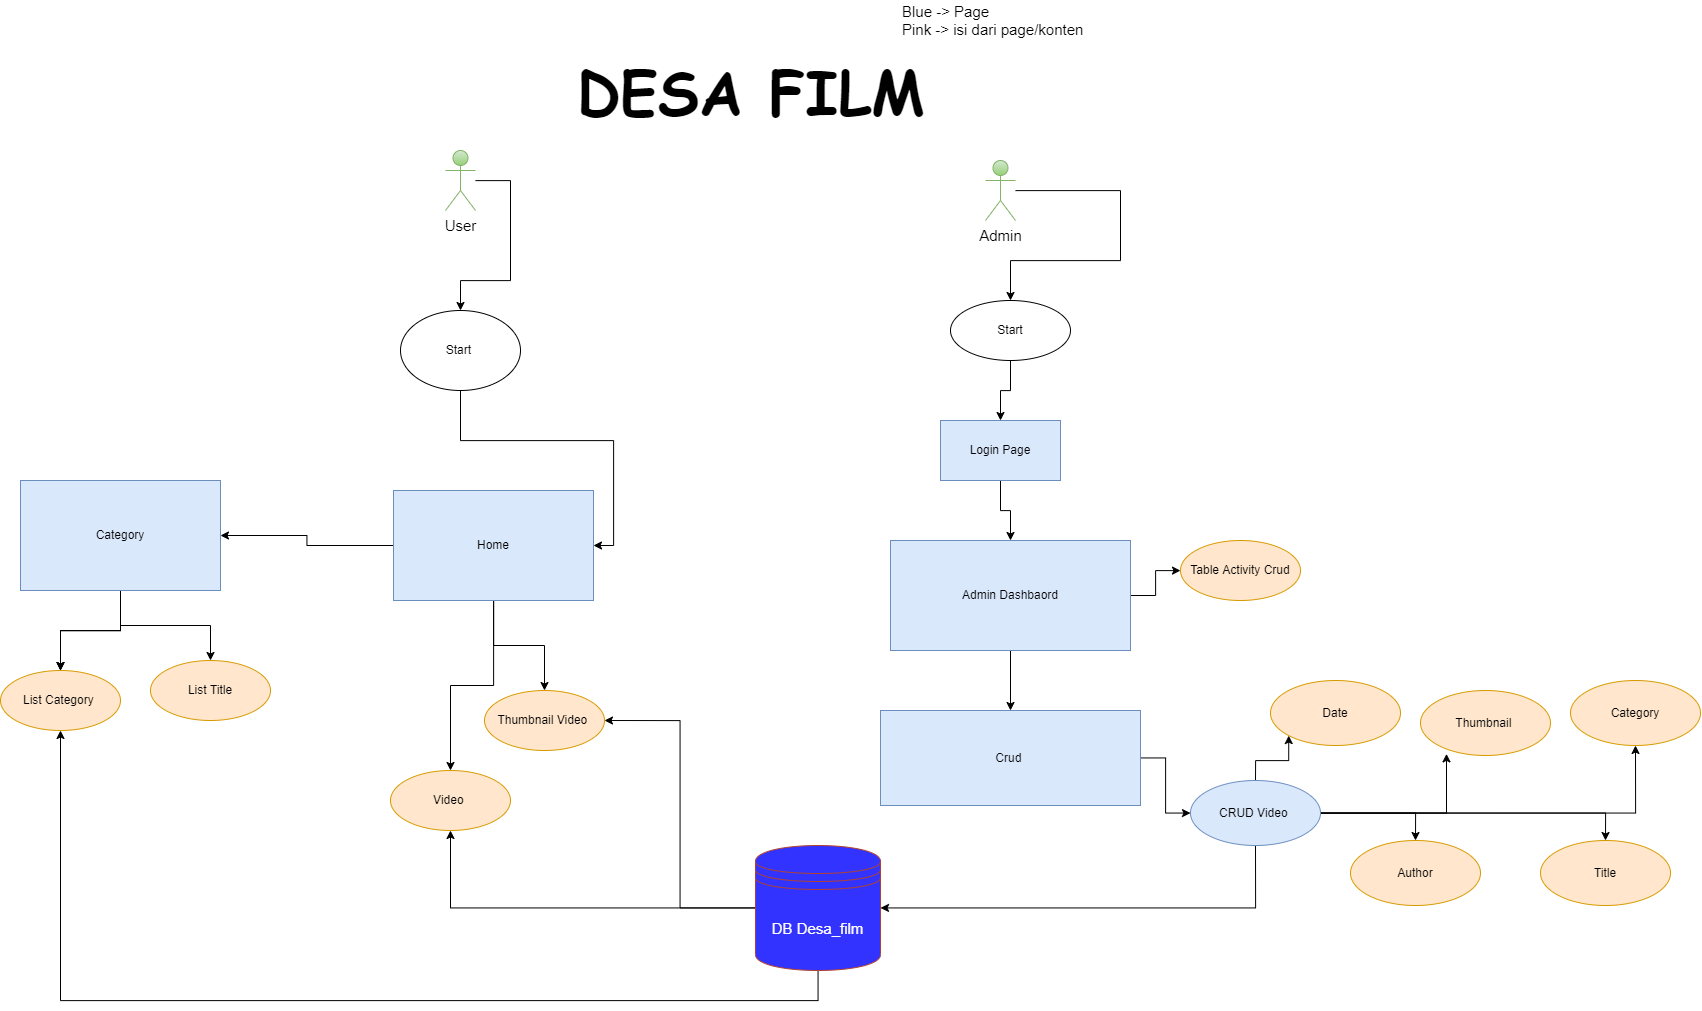

The diagram above was exported from draw.io. Its source (the exported page's mxGraphModel, read from the mxfile embedded in the PNG):
<mxGraphModel dx="3134" dy="2469" grid="1" gridSize="10" guides="1" tooltips="1" connect="1" arrows="1" fold="1" page="1" pageScale="1" pageWidth="827" pageHeight="1169" math="0" shadow="0">
  <root>
    <mxCell id="WIyWlLk6GJQsqaUBKTNV-0" />
    <mxCell id="WIyWlLk6GJQsqaUBKTNV-1" parent="WIyWlLk6GJQsqaUBKTNV-0" />
    <mxCell id="K5Xbd2zBCXRE8tQFKTWO-3" style="edgeStyle=orthogonalEdgeStyle;rounded=0;orthogonalLoop=1;jettySize=auto;html=1;entryX=1;entryY=0.5;entryDx=0;entryDy=0;" edge="1" parent="WIyWlLk6GJQsqaUBKTNV-1" source="K5Xbd2zBCXRE8tQFKTWO-0" target="K5Xbd2zBCXRE8tQFKTWO-1">
      <mxGeometry relative="1" as="geometry">
        <mxPoint x="540" y="290" as="targetPoint" />
      </mxGeometry>
    </mxCell>
    <mxCell id="K5Xbd2zBCXRE8tQFKTWO-0" value="Start&amp;nbsp;" style="ellipse;whiteSpace=wrap;html=1;" vertex="1" parent="WIyWlLk6GJQsqaUBKTNV-1">
      <mxGeometry x="330" y="40" width="120" height="80" as="geometry" />
    </mxCell>
    <mxCell id="K5Xbd2zBCXRE8tQFKTWO-7" value="" style="edgeStyle=orthogonalEdgeStyle;rounded=0;orthogonalLoop=1;jettySize=auto;html=1;" edge="1" parent="WIyWlLk6GJQsqaUBKTNV-1" source="K5Xbd2zBCXRE8tQFKTWO-1" target="K5Xbd2zBCXRE8tQFKTWO-6">
      <mxGeometry relative="1" as="geometry" />
    </mxCell>
    <mxCell id="K5Xbd2zBCXRE8tQFKTWO-9" value="" style="edgeStyle=orthogonalEdgeStyle;rounded=0;orthogonalLoop=1;jettySize=auto;html=1;" edge="1" parent="WIyWlLk6GJQsqaUBKTNV-1" source="K5Xbd2zBCXRE8tQFKTWO-1" target="K5Xbd2zBCXRE8tQFKTWO-8">
      <mxGeometry relative="1" as="geometry" />
    </mxCell>
    <mxCell id="K5Xbd2zBCXRE8tQFKTWO-13" value="" style="edgeStyle=orthogonalEdgeStyle;rounded=0;orthogonalLoop=1;jettySize=auto;html=1;" edge="1" parent="WIyWlLk6GJQsqaUBKTNV-1" source="K5Xbd2zBCXRE8tQFKTWO-1" target="K5Xbd2zBCXRE8tQFKTWO-12">
      <mxGeometry relative="1" as="geometry" />
    </mxCell>
    <mxCell id="K5Xbd2zBCXRE8tQFKTWO-1" value="Home" style="rounded=0;whiteSpace=wrap;html=1;fillColor=#dae8fc;strokeColor=#6c8ebf;" vertex="1" parent="WIyWlLk6GJQsqaUBKTNV-1">
      <mxGeometry x="323" y="220" width="200" height="110" as="geometry" />
    </mxCell>
    <mxCell id="K5Xbd2zBCXRE8tQFKTWO-6" value="Thumbnail Video&amp;nbsp;" style="ellipse;whiteSpace=wrap;html=1;rounded=0;fillColor=#ffe6cc;strokeColor=#d79b00;" vertex="1" parent="WIyWlLk6GJQsqaUBKTNV-1">
      <mxGeometry x="414" y="420" width="120" height="60" as="geometry" />
    </mxCell>
    <mxCell id="K5Xbd2zBCXRE8tQFKTWO-8" value="Video&amp;nbsp;" style="ellipse;whiteSpace=wrap;html=1;rounded=0;fillColor=#ffe6cc;strokeColor=#d79b00;" vertex="1" parent="WIyWlLk6GJQsqaUBKTNV-1">
      <mxGeometry x="320" y="500" width="120" height="60" as="geometry" />
    </mxCell>
    <mxCell id="K5Xbd2zBCXRE8tQFKTWO-16" value="" style="edgeStyle=orthogonalEdgeStyle;rounded=0;orthogonalLoop=1;jettySize=auto;html=1;fontSize=15;" edge="1" parent="WIyWlLk6GJQsqaUBKTNV-1" source="K5Xbd2zBCXRE8tQFKTWO-12" target="K5Xbd2zBCXRE8tQFKTWO-15">
      <mxGeometry relative="1" as="geometry" />
    </mxCell>
    <mxCell id="K5Xbd2zBCXRE8tQFKTWO-17" value="" style="edgeStyle=orthogonalEdgeStyle;rounded=0;orthogonalLoop=1;jettySize=auto;html=1;fontSize=15;" edge="1" parent="WIyWlLk6GJQsqaUBKTNV-1" source="K5Xbd2zBCXRE8tQFKTWO-12" target="K5Xbd2zBCXRE8tQFKTWO-15">
      <mxGeometry relative="1" as="geometry" />
    </mxCell>
    <mxCell id="K5Xbd2zBCXRE8tQFKTWO-18" value="" style="edgeStyle=orthogonalEdgeStyle;rounded=0;orthogonalLoop=1;jettySize=auto;html=1;fontSize=15;" edge="1" parent="WIyWlLk6GJQsqaUBKTNV-1" source="K5Xbd2zBCXRE8tQFKTWO-12" target="K5Xbd2zBCXRE8tQFKTWO-15">
      <mxGeometry relative="1" as="geometry" />
    </mxCell>
    <mxCell id="K5Xbd2zBCXRE8tQFKTWO-20" value="" style="edgeStyle=orthogonalEdgeStyle;rounded=0;orthogonalLoop=1;jettySize=auto;html=1;fontSize=15;" edge="1" parent="WIyWlLk6GJQsqaUBKTNV-1" source="K5Xbd2zBCXRE8tQFKTWO-12" target="K5Xbd2zBCXRE8tQFKTWO-19">
      <mxGeometry relative="1" as="geometry" />
    </mxCell>
    <mxCell id="K5Xbd2zBCXRE8tQFKTWO-12" value="Category" style="rounded=0;whiteSpace=wrap;html=1;fillColor=#dae8fc;strokeColor=#6c8ebf;" vertex="1" parent="WIyWlLk6GJQsqaUBKTNV-1">
      <mxGeometry x="-50" y="210" width="200" height="110" as="geometry" />
    </mxCell>
    <mxCell id="K5Xbd2zBCXRE8tQFKTWO-14" value="&lt;font style=&quot;font-size: 15px&quot;&gt;Blue -&amp;gt; Page&lt;br&gt;Pink -&amp;gt; isi dari page/konten&amp;nbsp;&lt;/font&gt;" style="text;html=1;align=left;verticalAlign=middle;resizable=0;points=[];autosize=1;strokeColor=none;fillColor=none;" vertex="1" parent="WIyWlLk6GJQsqaUBKTNV-1">
      <mxGeometry x="830" y="-270" width="200" height="40" as="geometry" />
    </mxCell>
    <mxCell id="K5Xbd2zBCXRE8tQFKTWO-15" value="List Category&amp;nbsp;" style="ellipse;whiteSpace=wrap;html=1;fillColor=#ffe6cc;strokeColor=#d79b00;rounded=0;" vertex="1" parent="WIyWlLk6GJQsqaUBKTNV-1">
      <mxGeometry x="-70" y="400" width="120" height="60" as="geometry" />
    </mxCell>
    <mxCell id="K5Xbd2zBCXRE8tQFKTWO-19" value="List Title" style="ellipse;whiteSpace=wrap;html=1;fillColor=#ffe6cc;strokeColor=#d79b00;rounded=0;" vertex="1" parent="WIyWlLk6GJQsqaUBKTNV-1">
      <mxGeometry x="80" y="390" width="120" height="60" as="geometry" />
    </mxCell>
    <mxCell id="K5Xbd2zBCXRE8tQFKTWO-31" value="" style="edgeStyle=orthogonalEdgeStyle;rounded=0;orthogonalLoop=1;jettySize=auto;html=1;fontSize=15;" edge="1" parent="WIyWlLk6GJQsqaUBKTNV-1" source="K5Xbd2zBCXRE8tQFKTWO-21" target="K5Xbd2zBCXRE8tQFKTWO-30">
      <mxGeometry relative="1" as="geometry" />
    </mxCell>
    <mxCell id="K5Xbd2zBCXRE8tQFKTWO-36" value="" style="edgeStyle=orthogonalEdgeStyle;rounded=0;orthogonalLoop=1;jettySize=auto;html=1;fontSize=15;" edge="1" parent="WIyWlLk6GJQsqaUBKTNV-1" source="K5Xbd2zBCXRE8tQFKTWO-21" target="K5Xbd2zBCXRE8tQFKTWO-35">
      <mxGeometry relative="1" as="geometry" />
    </mxCell>
    <mxCell id="K5Xbd2zBCXRE8tQFKTWO-21" value="Admin Dashbaord" style="whiteSpace=wrap;html=1;fillColor=#dae8fc;strokeColor=#6c8ebf;" vertex="1" parent="WIyWlLk6GJQsqaUBKTNV-1">
      <mxGeometry x="820" y="270" width="240" height="110" as="geometry" />
    </mxCell>
    <mxCell id="K5Xbd2zBCXRE8tQFKTWO-26" value="" style="edgeStyle=orthogonalEdgeStyle;rounded=0;orthogonalLoop=1;jettySize=auto;html=1;fontSize=15;" edge="1" parent="WIyWlLk6GJQsqaUBKTNV-1" source="K5Xbd2zBCXRE8tQFKTWO-23" target="K5Xbd2zBCXRE8tQFKTWO-25">
      <mxGeometry relative="1" as="geometry" />
    </mxCell>
    <mxCell id="K5Xbd2zBCXRE8tQFKTWO-23" value="Start" style="ellipse;whiteSpace=wrap;html=1;" vertex="1" parent="WIyWlLk6GJQsqaUBKTNV-1">
      <mxGeometry x="880" y="30" width="120" height="60" as="geometry" />
    </mxCell>
    <mxCell id="K5Xbd2zBCXRE8tQFKTWO-27" value="" style="edgeStyle=orthogonalEdgeStyle;rounded=0;orthogonalLoop=1;jettySize=auto;html=1;fontSize=15;" edge="1" parent="WIyWlLk6GJQsqaUBKTNV-1" source="K5Xbd2zBCXRE8tQFKTWO-25" target="K5Xbd2zBCXRE8tQFKTWO-21">
      <mxGeometry relative="1" as="geometry" />
    </mxCell>
    <mxCell id="K5Xbd2zBCXRE8tQFKTWO-25" value="Login Page" style="whiteSpace=wrap;html=1;fillColor=#dae8fc;strokeColor=#6c8ebf;" vertex="1" parent="WIyWlLk6GJQsqaUBKTNV-1">
      <mxGeometry x="870" y="150" width="120" height="60" as="geometry" />
    </mxCell>
    <mxCell id="K5Xbd2zBCXRE8tQFKTWO-30" value="Table Activity Crud" style="ellipse;whiteSpace=wrap;html=1;fillColor=#ffe6cc;strokeColor=#d79b00;" vertex="1" parent="WIyWlLk6GJQsqaUBKTNV-1">
      <mxGeometry x="1110" y="270" width="120" height="60" as="geometry" />
    </mxCell>
    <mxCell id="K5Xbd2zBCXRE8tQFKTWO-38" value="" style="edgeStyle=orthogonalEdgeStyle;rounded=0;orthogonalLoop=1;jettySize=auto;html=1;fontSize=15;" edge="1" parent="WIyWlLk6GJQsqaUBKTNV-1" source="K5Xbd2zBCXRE8tQFKTWO-35" target="K5Xbd2zBCXRE8tQFKTWO-37">
      <mxGeometry relative="1" as="geometry" />
    </mxCell>
    <mxCell id="K5Xbd2zBCXRE8tQFKTWO-35" value="Crud&amp;nbsp;" style="whiteSpace=wrap;html=1;fillColor=#dae8fc;strokeColor=#6c8ebf;" vertex="1" parent="WIyWlLk6GJQsqaUBKTNV-1">
      <mxGeometry x="810" y="440" width="260" height="95" as="geometry" />
    </mxCell>
    <mxCell id="K5Xbd2zBCXRE8tQFKTWO-40" style="edgeStyle=orthogonalEdgeStyle;rounded=0;orthogonalLoop=1;jettySize=auto;html=1;fontSize=15;exitX=0.5;exitY=1;exitDx=0;exitDy=0;" edge="1" parent="WIyWlLk6GJQsqaUBKTNV-1" source="K5Xbd2zBCXRE8tQFKTWO-37" target="K5Xbd2zBCXRE8tQFKTWO-39">
      <mxGeometry relative="1" as="geometry" />
    </mxCell>
    <mxCell id="K5Xbd2zBCXRE8tQFKTWO-56" style="edgeStyle=orthogonalEdgeStyle;rounded=0;orthogonalLoop=1;jettySize=auto;html=1;entryX=0;entryY=1;entryDx=0;entryDy=0;fontSize=15;" edge="1" parent="WIyWlLk6GJQsqaUBKTNV-1" source="K5Xbd2zBCXRE8tQFKTWO-37" target="K5Xbd2zBCXRE8tQFKTWO-41">
      <mxGeometry relative="1" as="geometry" />
    </mxCell>
    <mxCell id="K5Xbd2zBCXRE8tQFKTWO-59" style="edgeStyle=orthogonalEdgeStyle;rounded=0;orthogonalLoop=1;jettySize=auto;html=1;entryX=0.5;entryY=0;entryDx=0;entryDy=0;fontSize=15;" edge="1" parent="WIyWlLk6GJQsqaUBKTNV-1" source="K5Xbd2zBCXRE8tQFKTWO-37" target="K5Xbd2zBCXRE8tQFKTWO-45">
      <mxGeometry relative="1" as="geometry" />
    </mxCell>
    <mxCell id="K5Xbd2zBCXRE8tQFKTWO-65" style="edgeStyle=orthogonalEdgeStyle;rounded=0;orthogonalLoop=1;jettySize=auto;html=1;entryX=0.2;entryY=0.975;entryDx=0;entryDy=0;entryPerimeter=0;fontSize=15;" edge="1" parent="WIyWlLk6GJQsqaUBKTNV-1" source="K5Xbd2zBCXRE8tQFKTWO-37" target="K5Xbd2zBCXRE8tQFKTWO-64">
      <mxGeometry relative="1" as="geometry" />
    </mxCell>
    <mxCell id="K5Xbd2zBCXRE8tQFKTWO-69" style="edgeStyle=orthogonalEdgeStyle;rounded=0;orthogonalLoop=1;jettySize=auto;html=1;fontSize=15;fontColor=#FFFFFF;" edge="1" parent="WIyWlLk6GJQsqaUBKTNV-1" source="K5Xbd2zBCXRE8tQFKTWO-37" target="K5Xbd2zBCXRE8tQFKTWO-67">
      <mxGeometry relative="1" as="geometry" />
    </mxCell>
    <mxCell id="K5Xbd2zBCXRE8tQFKTWO-70" style="edgeStyle=orthogonalEdgeStyle;rounded=0;orthogonalLoop=1;jettySize=auto;html=1;entryX=0.5;entryY=0;entryDx=0;entryDy=0;fontSize=15;fontColor=#FFFFFF;" edge="1" parent="WIyWlLk6GJQsqaUBKTNV-1" source="K5Xbd2zBCXRE8tQFKTWO-37" target="K5Xbd2zBCXRE8tQFKTWO-43">
      <mxGeometry relative="1" as="geometry" />
    </mxCell>
    <mxCell id="K5Xbd2zBCXRE8tQFKTWO-37" value="CRUD Video&amp;nbsp;" style="ellipse;whiteSpace=wrap;html=1;fillColor=#dae8fc;strokeColor=#6c8ebf;" vertex="1" parent="WIyWlLk6GJQsqaUBKTNV-1">
      <mxGeometry x="1120" y="510" width="130" height="65" as="geometry" />
    </mxCell>
    <mxCell id="K5Xbd2zBCXRE8tQFKTWO-62" style="edgeStyle=orthogonalEdgeStyle;rounded=0;orthogonalLoop=1;jettySize=auto;html=1;fontSize=15;" edge="1" parent="WIyWlLk6GJQsqaUBKTNV-1" source="K5Xbd2zBCXRE8tQFKTWO-39" target="K5Xbd2zBCXRE8tQFKTWO-8">
      <mxGeometry relative="1" as="geometry" />
    </mxCell>
    <mxCell id="K5Xbd2zBCXRE8tQFKTWO-63" style="edgeStyle=orthogonalEdgeStyle;rounded=0;orthogonalLoop=1;jettySize=auto;html=1;entryX=1;entryY=0.5;entryDx=0;entryDy=0;fontSize=15;" edge="1" parent="WIyWlLk6GJQsqaUBKTNV-1" source="K5Xbd2zBCXRE8tQFKTWO-39" target="K5Xbd2zBCXRE8tQFKTWO-6">
      <mxGeometry relative="1" as="geometry" />
    </mxCell>
    <mxCell id="K5Xbd2zBCXRE8tQFKTWO-66" style="edgeStyle=orthogonalEdgeStyle;rounded=0;orthogonalLoop=1;jettySize=auto;html=1;entryX=0.5;entryY=1;entryDx=0;entryDy=0;fontSize=15;fontColor=#FFFFFF;" edge="1" parent="WIyWlLk6GJQsqaUBKTNV-1" source="K5Xbd2zBCXRE8tQFKTWO-39" target="K5Xbd2zBCXRE8tQFKTWO-15">
      <mxGeometry relative="1" as="geometry">
        <Array as="points">
          <mxPoint x="747" y="730" />
          <mxPoint x="-10" y="730" />
        </Array>
      </mxGeometry>
    </mxCell>
    <mxCell id="K5Xbd2zBCXRE8tQFKTWO-39" value="DB Desa_film" style="shape=datastore;whiteSpace=wrap;html=1;fontSize=15;fillColor=#3333FF;strokeColor=#ae4132;fontColor=#FFFFFF;" vertex="1" parent="WIyWlLk6GJQsqaUBKTNV-1">
      <mxGeometry x="685" y="575" width="125" height="125" as="geometry" />
    </mxCell>
    <mxCell id="K5Xbd2zBCXRE8tQFKTWO-41" value="Date" style="ellipse;whiteSpace=wrap;html=1;fillColor=#ffe6cc;strokeColor=#d79b00;" vertex="1" parent="WIyWlLk6GJQsqaUBKTNV-1">
      <mxGeometry x="1200" y="410" width="130" height="65" as="geometry" />
    </mxCell>
    <mxCell id="K5Xbd2zBCXRE8tQFKTWO-43" value="Title" style="ellipse;whiteSpace=wrap;html=1;fillColor=#ffe6cc;strokeColor=#d79b00;" vertex="1" parent="WIyWlLk6GJQsqaUBKTNV-1">
      <mxGeometry x="1470" y="570" width="130" height="65" as="geometry" />
    </mxCell>
    <mxCell id="K5Xbd2zBCXRE8tQFKTWO-45" value="Author" style="ellipse;whiteSpace=wrap;html=1;fillColor=#ffe6cc;strokeColor=#d79b00;" vertex="1" parent="WIyWlLk6GJQsqaUBKTNV-1">
      <mxGeometry x="1280" y="570" width="130" height="65" as="geometry" />
    </mxCell>
    <mxCell id="K5Xbd2zBCXRE8tQFKTWO-64" value="Thumbnail&amp;nbsp;" style="ellipse;whiteSpace=wrap;html=1;fillColor=#ffe6cc;strokeColor=#d79b00;" vertex="1" parent="WIyWlLk6GJQsqaUBKTNV-1">
      <mxGeometry x="1350" y="420" width="130" height="65" as="geometry" />
    </mxCell>
    <mxCell id="K5Xbd2zBCXRE8tQFKTWO-67" value="Category" style="ellipse;whiteSpace=wrap;html=1;fillColor=#ffe6cc;strokeColor=#d79b00;" vertex="1" parent="WIyWlLk6GJQsqaUBKTNV-1">
      <mxGeometry x="1500" y="410" width="130" height="65" as="geometry" />
    </mxCell>
    <mxCell id="K5Xbd2zBCXRE8tQFKTWO-76" style="edgeStyle=orthogonalEdgeStyle;rounded=0;orthogonalLoop=1;jettySize=auto;html=1;fontSize=15;fontColor=#FFFFFF;entryX=0.5;entryY=0;entryDx=0;entryDy=0;" edge="1" parent="WIyWlLk6GJQsqaUBKTNV-1" source="K5Xbd2zBCXRE8tQFKTWO-71" target="K5Xbd2zBCXRE8tQFKTWO-0">
      <mxGeometry relative="1" as="geometry">
        <Array as="points">
          <mxPoint x="440" y="-90" />
          <mxPoint x="440" y="10" />
          <mxPoint x="390" y="10" />
        </Array>
      </mxGeometry>
    </mxCell>
    <mxCell id="K5Xbd2zBCXRE8tQFKTWO-71" value="User" style="shape=umlActor;verticalLabelPosition=bottom;verticalAlign=top;html=1;outlineConnect=0;fontSize=15;fillColor=#d5e8d4;strokeColor=#82b366;gradientColor=#97d077;" vertex="1" parent="WIyWlLk6GJQsqaUBKTNV-1">
      <mxGeometry x="375" y="-120" width="30" height="60" as="geometry" />
    </mxCell>
    <mxCell id="K5Xbd2zBCXRE8tQFKTWO-75" style="edgeStyle=orthogonalEdgeStyle;rounded=0;orthogonalLoop=1;jettySize=auto;html=1;entryX=0.5;entryY=0;entryDx=0;entryDy=0;fontSize=15;fontColor=#FFFFFF;" edge="1" parent="WIyWlLk6GJQsqaUBKTNV-1" source="K5Xbd2zBCXRE8tQFKTWO-72" target="K5Xbd2zBCXRE8tQFKTWO-23">
      <mxGeometry relative="1" as="geometry">
        <Array as="points">
          <mxPoint x="1050" y="-80" />
          <mxPoint x="1050" y="-10" />
          <mxPoint x="940" y="-10" />
        </Array>
      </mxGeometry>
    </mxCell>
    <mxCell id="K5Xbd2zBCXRE8tQFKTWO-72" value="Admin" style="shape=umlActor;verticalLabelPosition=bottom;verticalAlign=top;html=1;outlineConnect=0;fontSize=15;fillColor=#d5e8d4;gradientColor=#97d077;strokeColor=#82b366;" vertex="1" parent="WIyWlLk6GJQsqaUBKTNV-1">
      <mxGeometry x="915" y="-110" width="30" height="60" as="geometry" />
    </mxCell>
    <mxCell id="K5Xbd2zBCXRE8tQFKTWO-80" value="&lt;font color=&quot;#000000&quot; style=&quot;font-size: 60px&quot;&gt;DESA FILM&lt;/font&gt;" style="text;html=1;align=center;verticalAlign=middle;resizable=0;points=[];autosize=1;strokeColor=none;fillColor=none;fontSize=36;fontColor=#FFFFFF;fontStyle=1;fontFamily=Comic Sans MS;" vertex="1" parent="WIyWlLk6GJQsqaUBKTNV-1">
      <mxGeometry x="500" y="-210" width="360" height="60" as="geometry" />
    </mxCell>
  </root>
</mxGraphModel>